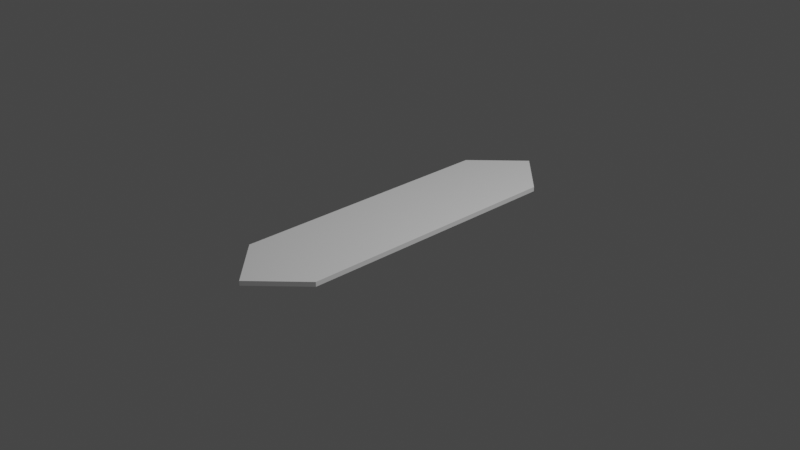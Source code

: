 # Source: SegmentPart.blend  (saved by Blender 2.80.75; exported with 4.5.12 LTS)
import bpy
from mathutils import Matrix  # noqa: F401  (used for matrix-valued properties, if any)

bpy.ops.wm.read_factory_settings(use_empty=True)
scene = bpy.context.scene
scene.name = 'Scene'

# ---- collections
col_collection = bpy.data.collections.new('Collection'); scene.collection.children.link(col_collection)

# ---- world
world_world = bpy.data.worlds.new('World'); scene.world = world_world
world_world.use_nodes = True; world_world.node_tree.nodes.clear()
_N = world_world.node_tree.nodes; _L = world_world.node_tree.links
n0 = _N.new('ShaderNodeOutputWorld'); n0.name = 'World Output'; n0.location = (300, 300)
n1 = _N.new('ShaderNodeBackground'); n1.name = 'Background'; n1.location = (10, 300)
n1.inputs[0].default_value = (0.05088, 0.05088, 0.05088, 1.0)
_L.new(n1.outputs[0], n0.inputs[0])
n0.is_active_output = True
world_world.color = (0.05088, 0.05088, 0.05088)
world_world.use_sun_shadow = False
world_world.sun_shadow_jitter_overblur = 0.0

# ---- cameras
cam_camera = bpy.data.cameras.new('Camera')
cam_camera.clip_end = 100.0
cam_camera.ortho_scale = 7.314

# ---- lights
light_light = bpy.data.lights.new('Light', 'POINT')
light_light.transmission_factor = 0.0
light_light.energy = 1000.0
light_light.shadow_soft_size = 0.1
light_light.shadow_maximum_resolution = 0.006
light_light.use_absolute_resolution = True

# ---- meshes
me_plane = bpy.data.meshes.new('Plane')
me_plane.from_pydata([(-0.5, -1.5, 0.0), (0.5, -1.5, 0.0), (-0.5, 1.5, 0.0), (0.5, 1.5, 0.0), (0.0, 2.0, 0.0), (0.01094, -1.99, 0.0), (-0.5, -1.5, 0.05), (0.5, -1.5, 0.05), (-0.5, 1.5, 0.05), (0.5, 1.5, 0.05), (0.0, 2.0, 0.05), (0.01094, -1.99, 0.05)], [], [(2, 4, 3, 1, 5, 0), (8, 6, 11, 7, 9, 10), (5, 11, 6, 0), (2, 8, 10, 4), (1, 7, 11, 5), (4, 10, 9, 3), (3, 9, 7, 1), (0, 6, 8, 2)])
_uv = me_plane.uv_layers.new(name='UVMap')
_uv.uv.foreach_set('vector', [0.0, 0.0, 0.0, 0.0, 0.0, 0.0, 0.0, 0.0, 0.0, 0.0, 0.0, 0.0, 0.0, 0.0, 0.0, 0.0, 0.0, 0.0, 0.0, 0.0, 0.0, 0.0, 0.0, 0.0, 0.0, 0.0, 0.0, 0.0, 0.0, 0.0, 0.0, 0.0, 0.0, 0.0, 0.0, 0.0, 0.0, 0.0, 0.0, 0.0, 0.0, 0.0, 0.0, 0.0, 0.0, 0.0, 0.0, 0.0, 0.0, 0.0, 0.0, 0.0, 0.0, 0.0, 0.0, 0.0, 0.0, 0.0, 0.0, 0.0, 0.0, 0.0, 0.0, 0.0, 0.0, 0.0, 0.0, 0.0, 0.0, 0.0, 0.0, 0.0])
me_plane.use_remesh_preserve_volume = False
me_plane.use_remesh_preserve_attributes = False
me_plane.use_mirror_vertex_groups = False
me_plane.update()

# ---- objects
ob_light = bpy.data.objects.new('Light', light_light)
ob_camera = bpy.data.objects.new('Camera', cam_camera)
ob_plane = bpy.data.objects.new('Plane', me_plane)

# ---- transforms, parenting, visibility, modifiers, constraints
ob_light.location = (4.076, 1.005, 5.904)
ob_light.rotation_euler = (0.6503, 0.05522, 1.866)
ob_light.lock_rotations_4d = False
ob_light.empty_display_type = 'ARROWS'
ob_light.color = (0.0, 0.0, 0.0, 0.0)
ob_light.lineart.crease_threshold = 0.0
ob_camera.location = (7.359, -6.926, 4.958)
ob_camera.rotation_euler = (1.109, 0.0, 0.8149)
ob_camera.lock_rotations_4d = False
ob_camera.empty_display_type = 'ARROWS'
ob_camera.color = (0.0, 0.0, 0.0, 0.0)
ob_camera.display_type = 'WIRE'
ob_camera.lineart.crease_threshold = 0.0
ob_plane.location = (0.0, 0.0, 0.0)
ob_plane.lineart.crease_threshold = 0.0

# ---- collection membership
col_collection.objects.link(ob_light)
col_collection.objects.link(ob_camera)
col_collection.objects.link(ob_plane)

# ---- scene / render settings (as saved in the file)
scene.camera = ob_camera
scene.frame_start = 1; scene.frame_end = 250; scene.frame_set(0)
scene.render.engine = 'BLENDER_EEVEE_NEXT'
scene.cycles.use_denoising = False
scene.cycles.samples = 128
scene.cycles.sampling_pattern = 'TABULATED_SOBOL'
scene.cycles.use_adaptive_sampling = False
scene.cycles.use_light_tree = False
scene.view_settings.view_transform = 'Filmic'
bpy.context.view_layer.update()
